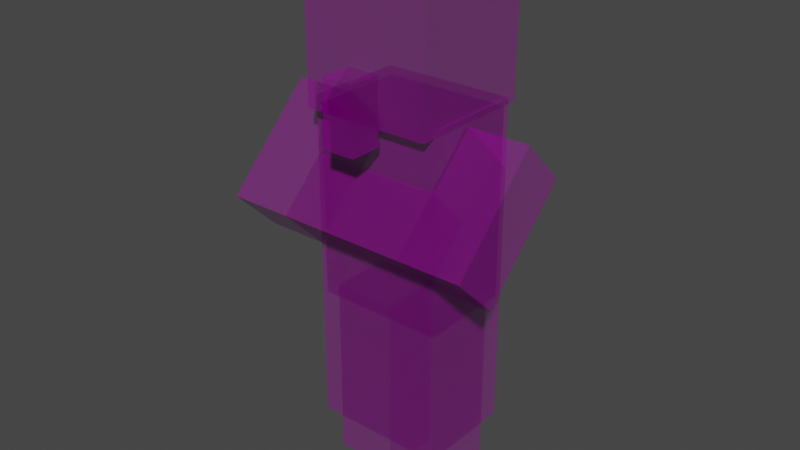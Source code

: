 # Source: testificate.blend  (saved by Blender 2.80.74; exported with 4.5.12 LTS)
import bpy
from mathutils import Matrix  # noqa: F401  (used for matrix-valued properties, if any)

bpy.ops.wm.read_factory_settings(use_empty=True)
scene = bpy.context.scene
scene.name = 'Scene'

# ---- collections
col_collection = bpy.data.collections.new('Collection'); scene.collection.children.link(col_collection)

# ---- images (referenced by path relative to the original .blend; pixels are not part of the script)
import os
ASSET_DIR = os.environ.get("B2B_ASSET_DIR", "")  # directory of the original .blend (textures are referenced by path, not embedded)
HERE = os.path.dirname(os.path.abspath(__file__))  # packed textures are extracted next to this script under _unpacked/

def load_image(name, relpath, width, height, colorspace="sRGB"):
    """Load a texture the original file referenced (path relative to the .blend, or extracted next to this script)."""
    p = next((c for c in (os.path.join(HERE, relpath), os.path.join(ASSET_DIR, relpath)) if relpath and os.path.exists(c)), "")
    if p:
        img = bpy.data.images.load(p, check_existing=True)
        img.name = name
    else:  # same state as the original file: an image datablock whose file is absent (Cycles renders it pink)
        img = bpy.data.images.new(name, width, height)
        img.source = "FILE"
        img.filepath = "//" + (relpath or name)
    img.colorspace_settings.name = colorspace
    return img
img_map__1 = load_image('Map #1', 'source/farmer.png', 1024, 1024, 'sRGB')
img_map__4 = load_image('Map #4', 'source/villager_opacity.png', 1024, 1024, 'sRGB')

# ---- materials (node trees are filled in below, after node groups)
mat_villager = bpy.data.materials.new('Villager')
mat_villager.use_transparent_shadow = False
mat_villager.diffuse_color = (0.5882, 0.5882, 0.5882, 1.0)
mat_villager.roughness = 0.8586
mat_villager.specular_intensity = 0.0
mat_villager.metallic = 1.0

# ---- material node trees
mat_villager.use_nodes = True; mat_villager.node_tree.nodes.clear()
_N = mat_villager.node_tree.nodes; _L = mat_villager.node_tree.links
n0 = _N.new('ShaderNodeOutputMaterial'); n0.name = 'Material Output'; n0.location = (300, 300)
n1 = _N.new('ShaderNodeBsdfPrincipled'); n1.name = 'Principled BSDF'; n1.location = (10, 300)
n1.distribution = 'GGX'
n1.subsurface_method = 'BURLEY'
n1.inputs[1].default_value = 1.0
n1.inputs[2].default_value = 0.8586
n1.inputs[3].default_value = 1.45
n1.inputs[13].default_value = 0.0
n1.inputs[27].default_value = (0.0, 0.0, 0.0, 1.0)
n1.inputs[28].default_value = 1.0
n2 = _N.new('ShaderNodeNormalMap'); n2.name = 'Normal Map'; n2.location = (-300, -300)
n2.label = 'Normal/Map'
n2.inputs[0].default_value = 0.14
n3 = _N.new('ShaderNodeTexImage'); n3.name = 'Image Texture'; n3.location = (-300, 600)
n3.image = img_map__1
n4 = _N.new('ShaderNodeTexImage'); n4.name = 'Image Texture.001'; n4.location = (-300, 0)
n4.image = img_map__4
_L.new(n1.outputs[0], n0.inputs[0])
_L.new(n2.outputs[0], n1.inputs[5])
_L.new(n3.outputs[0], n1.inputs[0])
_L.new(n4.outputs[0], n1.inputs[4])
n0.is_active_output = True

# ---- world
world_world = bpy.data.worlds.new('World'); scene.world = world_world
world_world.use_nodes = True; world_world.node_tree.nodes.clear()
_N = world_world.node_tree.nodes; _L = world_world.node_tree.links
n0 = _N.new('ShaderNodeOutputWorld'); n0.name = 'World Output'; n0.location = (300, 300)
n1 = _N.new('ShaderNodeBackground'); n1.name = 'Background'; n1.location = (10, 300)
n1.inputs[0].default_value = (0.05088, 0.05088, 0.05088, 1.0)
_L.new(n1.outputs[0], n0.inputs[0])
n0.is_active_output = True
world_world.color = (0.05088, 0.05088, 0.05088)
world_world.use_sun_shadow = False
world_world.sun_shadow_jitter_overblur = 0.0

# ---- meshes
me_mesh = bpy.data.meshes.new('Mesh')
me_mesh.from_pydata([(-4.0, -4.0, 0.0), (4.0, -4.0, 0.0), (-4.0, 4.0, 0.0), (4.0, 4.0, 0.0), (-4.0, -4.0, 10.0), (4.0, -4.0, 10.0), (-4.0, 4.0, 10.0), (4.0, 4.0, 10.0), (-4.194, 3.145, -20.48), (4.194, 3.145, -20.48), (-4.194, 3.145, 0.4838), (4.194, 3.145, 0.4838), (-4.194, -3.145, -20.48), (4.194, -3.145, -20.48), (-4.194, -3.145, 0.4838), (4.194, -3.145, 0.4838), (-8.0, -3.281, -8.598), (-4.0, -3.281, -8.598), (-8.0, 2.376, -2.941), (-4.0, 2.376, -2.941), (-8.0, -6.109, -5.77), (-4.0, -6.109, -5.77), (-8.0, -0.4526, -0.113), (-4.0, -0.4526, -0.113), (-4.0, -3.281, -8.598), (4.0, -3.281, -8.598), (-4.0, -0.4526, -5.77), (4.0, -0.4526, -5.77), (-4.0, -6.109, -5.77), (4.0, -6.109, -5.77), (-4.0, -3.281, -2.941), (4.0, -3.281, -2.941), (4.0, -3.281, -8.598), (8.0, -3.281, -8.598), (4.0, 2.376, -2.941), (8.0, 2.376, -2.941), (4.0, -6.109, -5.77), (8.0, -6.109, -5.77), (4.0, -0.4526, -0.113), (8.0, -0.4526, -0.113), (0.0, -2.0, -24.0), (4.0, -2.0, -24.0), (0.0, 2.0, -24.0), (4.0, 2.0, -24.0), (0.0, -2.0, -12.0), (4.0, -2.0, -12.0), (0.0, 2.0, -12.0), (4.0, 2.0, -12.0), (-4.0, -2.0, -24.0), (0.0, -2.0, -24.0), (-4.0, 2.0, -24.0), (0.0, 2.0, -24.0), (-4.0, -2.0, -12.0), (0.0, -2.0, -12.0), (-4.0, 2.0, -12.0), (0.0, 2.0, -12.0), (-4.0, -3.0, -12.0), (4.0, -3.0, -12.0), (-4.0, 3.0, -12.0), (4.0, 3.0, -12.0), (-4.0, -3.0, 0.0), (4.0, -3.0, 0.0), (-4.0, 3.0, 0.0), (4.0, 3.0, 0.0), (-1.0, -6.0, -1.0), (1.0, -6.0, -1.0), (-1.0, -4.0, -1.0), (1.0, -4.0, -1.0), (-1.0, -6.0, 3.0), (1.0, -6.0, 3.0), (-1.0, -4.0, 3.0), (1.0, -4.0, 3.0)], [], [(0, 2, 3, 1), (4, 5, 7, 6), (0, 1, 5, 4), (1, 3, 7, 5), (3, 2, 6, 7), (2, 0, 4, 6), (8, 10, 11, 9), (12, 13, 15, 14), (8, 9, 13, 12), (9, 11, 15, 13), (11, 10, 14, 15), (10, 8, 12, 14), (16, 18, 19, 17), (20, 21, 23, 22), (16, 17, 21, 20), (17, 19, 23, 21), (19, 18, 22, 23), (18, 16, 20, 22), (24, 26, 27, 25), (28, 29, 31, 30), (24, 25, 29, 28), (25, 27, 31, 29), (27, 26, 30, 31), (26, 24, 28, 30), (32, 34, 35, 33), (36, 37, 39, 38), (32, 33, 37, 36), (33, 35, 39, 37), (35, 34, 38, 39), (34, 32, 36, 38), (40, 42, 43, 41), (44, 45, 47, 46), (40, 41, 45, 44), (41, 43, 47, 45), (43, 42, 46, 47), (42, 40, 44, 46), (48, 50, 51, 49), (52, 53, 55, 54), (48, 49, 53, 52), (49, 51, 55, 53), (51, 50, 54, 55), (50, 48, 52, 54), (56, 58, 59, 57), (60, 61, 63, 62), (56, 57, 61, 60), (57, 59, 63, 61), (59, 58, 62, 63), (58, 56, 60, 62), (64, 66, 67, 65), (68, 69, 71, 70), (64, 65, 69, 68), (65, 67, 71, 69), (67, 66, 70, 71), (66, 64, 68, 70)])
me_mesh.polygons.foreach_set('use_smooth', [True] * 54)
_k = set([(0, 1), (0, 2), (0, 4), (1, 3), (1, 5), (2, 3), (2, 6), (3, 7), (4, 5), (4, 6), (5, 7), (6, 7), (8, 9), (8, 10), (8, 12), (9, 11), (9, 13), (10, 11), (10, 14), (11, 15), (12, 13), (12, 14), (13, 15), (14, 15), (16, 17), (16, 18), (16, 20), (17, 19), (17, 21), (18, 19), (18, 22), (19, 23), (20, 21), (20, 22), (21, 23), (22, 23), (24, 25), (24, 26), (24, 28), (25, 27), (25, 29), (26, 27), (26, 30), (27, 31), (28, 29), (28, 30), (29, 31), (30, 31), (32, 33), (32, 34), (32, 36), (33, 35), (33, 37), (34, 35), (34, 38), (35, 39), (36, 37), (36, 38), (37, 39), (38, 39), (40, 41), (40, 42), (40, 44), (41, 43), (41, 45), (42, 43), (42, 46), (43, 47), (44, 45), (44, 46), (45, 47), (46, 47), (48, 49), (48, 50), (48, 52), (49, 51), (49, 53), (50, 51), (50, 54), (51, 55), (52, 53), (52, 54), (53, 55), (54, 55), (56, 57), (56, 58), (56, 60), (57, 59), (57, 61), (58, 59), (58, 62), (59, 63), (60, 61), (60, 62), (61, 63), (62, 63), (64, 65), (64, 66), (64, 68), (65, 67), (65, 69), (66, 67), (66, 70), (67, 71), (68, 69), (68, 70), (69, 71), (70, 71)])
me_mesh.attributes.new('sharp_edge', 'BOOLEAN', 'EDGE').data.foreach_set('value', [ (min(e.vertices), max(e.vertices)) in _k for e in me_mesh.edges])
_uv = me_mesh.uv_layers.new(name='UVChannel_1')
_uv.uv.foreach_set('vector', [0.25, 0.875, 0.25, 1.0, 0.375, 1.0, 0.375, 0.875, 0.125, 0.875, 0.25, 0.875, 0.25, 1.0, 0.125, 1.0, 0.125, 0.719, 0.25, 0.719, 0.25, 0.875, 0.125, 0.875, 0.25, 0.719, 0.375, 0.719, 0.375, 0.875, 0.25, 0.875, 0.375, 0.719, 0.5, 0.719, 0.5, 0.875, 0.375, 0.875, 0.0, 0.719, 0.125, 0.719, 0.125, 0.875, 0.0, 0.875, 0.4375, 0.0, 0.4375, 0.3125, 0.3125, 0.3125, 0.3125, 0.0, 0.09391, 0.0, 0.2185, -2.98e-08, 0.2185, 0.3125, 0.09391, 0.3125, 0.2185, 0.4063, 0.3125, 0.4063, 0.3125, 0.3125, 0.2185, 0.3125, 0.3125, 0.0, 0.3125, 0.3125, 0.2185, 0.3125, 0.2185, -2.98e-08, 0.2185, 0.4063, 0.09391, 0.4063, 0.09391, 0.3125, 0.2185, 0.3125, 7.451e-09, 0.3125, 0.0, 0.0, 0.09391, 0.0, 0.09391, 0.3125, 0.9375, 0.4687, 0.9375, 0.5938, 0.875, 0.5938, 0.875, 0.4687, 0.75, 0.4687, 0.8125, 0.4687, 0.8125, 0.5938, 0.75, 0.5938, 0.8125, 0.65, 0.875, 0.65, 0.875, 0.5938, 0.8125, 0.5938, 0.875, 0.4687, 0.875, 0.5938, 0.8125, 0.5938, 0.8125, 0.4687, 0.8125, 0.65, 0.75, 0.65, 0.75, 0.5938, 0.8125, 0.5938, 0.6875, 0.5938, 0.6875, 0.4687, 0.75, 0.4687, 0.75, 0.5938, 1.0, 0.2814, 1.0, 0.3437, 0.875, 0.3437, 0.875, 0.2814, 0.6875, 0.2814, 0.8125, 0.2814, 0.8125, 0.3437, 0.6875, 0.3437, 0.8125, 0.4, 0.9375, 0.4, 0.9375, 0.3437, 0.8125, 0.3437, 0.875, 0.2814, 0.875, 0.3437, 0.8125, 0.3437, 0.8125, 0.2814, 0.8125, 0.4, 0.6875, 0.4, 0.6875, 0.3437, 0.8125, 0.3437, 0.625, 0.3437, 0.625, 0.2814, 0.6875, 0.2814, 0.6875, 0.3437, 0.9375, 0.4687, 0.9375, 0.5938, 0.875, 0.5938, 0.875, 0.4687, 0.75, 0.4687, 0.8125, 0.4687, 0.8125, 0.5938, 0.75, 0.5938, 0.8125, 0.65, 0.875, 0.65, 0.875, 0.5938, 0.8125, 0.5938, 0.875, 0.4687, 0.875, 0.5938, 0.8125, 0.5938, 0.8125, 0.4687, 0.8125, 0.65, 0.75, 0.65, 0.75, 0.5938, 0.8125, 0.5938, 0.6875, 0.5938, 0.6875, 0.4687, 0.75, 0.4687, 0.75, 0.5938, 0.125, 0.5937, 0.125, 0.656, 0.1875, 0.656, 0.1875, 0.5937, 0.0625, 0.5937, 0.125, 0.5937, 0.125, 0.656, 0.0625, 0.656, 0.0625, 0.4064, 0.125, 0.4064, 0.125, 0.5937, 0.0625, 0.5937, 0.125, 0.4064, 0.1875, 0.4064, 0.1875, 0.5937, 0.125, 0.5937, 0.1875, 0.4064, 0.25, 0.4064, 0.25, 0.5937, 0.1875, 0.5937, 0.0, 0.4064, 0.0625, 0.4064, 0.0625, 0.5937, 0.0, 0.5937, 0.125, 0.5937, 0.125, 0.656, 0.1875, 0.656, 0.1875, 0.5937, 0.0625, 0.5937, 0.125, 0.5937, 0.125, 0.656, 0.0625, 0.656, 0.0625, 0.4064, 0.125, 0.4064, 0.125, 0.5937, 0.0625, 0.5937, 0.125, 0.4064, 0.1875, 0.4064, 0.1875, 0.5937, 0.125, 0.5937, 0.1875, 0.4064, 0.25, 0.4064, 0.25, 0.5937, 0.1875, 0.5937, 0.0, 0.4064, 0.0625, 0.4064, 0.0625, 0.5937, 0.0, 0.5937, 0.4687, 0.5938, 0.4687, 0.6875, 0.625, 0.6875, 0.6249, 0.5938, 0.3438, 0.5938, 0.4687, 0.5938, 0.4687, 0.6875, 0.3438, 0.6875, 0.3438, 0.4062, 0.4687, 0.4062, 0.4687, 0.5938, 0.3438, 0.5938, 0.4687, 0.4062, 0.5625, 0.4062, 0.5625, 0.5938, 0.4687, 0.5938, 0.5625, 0.4062, 0.6875, 0.4062, 0.6875, 0.5938, 0.5625, 0.5938, 0.25, 0.4062, 0.3438, 0.4062, 0.3438, 0.5938, 0.25, 0.5938, 0.4375, 0.9687, 0.4375, 1.0, 0.4688, 1.0, 0.4688, 0.9687, 0.4063, 0.9687, 0.4375, 0.9687, 0.4375, 1.0, 0.4063, 1.0, 0.4063, 0.9064, 0.4375, 0.9064, 0.4375, 0.9687, 0.4063, 0.9687, 0.4375, 0.9064, 0.4688, 0.9064, 0.4688, 0.9687, 0.4375, 0.9687, 0.4688, 0.9064, 0.5, 0.9064, 0.5, 0.9687, 0.4688, 0.9687, 0.375, 0.9064, 0.4063, 0.9064, 0.4063, 0.9687, 0.375, 0.9687])
me_mesh.materials.append(mat_villager)
me_mesh.use_remesh_preserve_volume = False
me_mesh.use_remesh_preserve_attributes = False
me_mesh.use_mirror_vertex_groups = False
me_mesh.update()
me_mesh.normals_split_custom_set([tuple(v) for v in zip(*[iter([0.0, 0.0, -1.0, 0.0, 0.0, -1.0, 0.0, 0.0, -1.0, 0.0, 0.0, -1.0, 0.0, 0.0, 1.0, 0.0, 0.0, 1.0, 0.0, 0.0, 1.0, 0.0, 0.0, 1.0, 0.0, -1.0, 0.0, 0.0, -1.0, 0.0, 0.0, -1.0, 0.0, 0.0, -1.0, 0.0, 1.0, 0.0, 0.0, 1.0, 0.0, 0.0, 1.0, 0.0, 0.0, 1.0, 0.0, 0.0, 0.0, 1.0, 0.0, 0.0, 1.0, 0.0, 0.0, 1.0, 0.0, 0.0, 1.0, 0.0, -1.0, 0.0, 0.0, -1.0, 0.0, 0.0, -1.0, 0.0, 0.0, -1.0, 0.0, 0.0, 0.0, 1.0, 1.627e-07, 0.0, 1.0, 1.627e-07, 0.0, 1.0, 1.627e-07, 0.0, 1.0, 1.627e-07, 0.0, -1.0, -1.844e-07, 0.0, -1.0, -1.844e-07, 0.0, -1.0, -1.844e-07, 0.0, -1.0, -1.844e-07, 0.0, 0.0, -1.0, 0.0, 0.0, -1.0, 0.0, 0.0, -1.0, 0.0, 0.0, -1.0, 1.0, 0.0, 0.0, 1.0, 0.0, 0.0, 1.0, 0.0, 0.0, 1.0, 0.0, 0.0, 0.0, -1.516e-07, 1.0, 0.0, -1.516e-07, 1.0, 0.0, -1.516e-07, 1.0, 0.0, -1.516e-07, 1.0, -1.0, 0.0, 0.0, -1.0, 0.0, 0.0, -1.0, 0.0, 0.0, -1.0, 0.0, 0.0, 0.0, 0.7071, -0.7071, 0.0, 0.7071, -0.7071, 0.0, 0.7071, -0.7071, 0.0, 0.7071, -0.7071, 0.0, -0.7071, 0.7071, 0.0, -0.7071, 0.7071, 0.0, -0.7071, 0.7071, 0.0, -0.7071, 0.7071, 0.0, -0.7071, -0.7071, 0.0, -0.7071, -0.7071, 0.0, -0.7071, -0.7071, 0.0, -0.7071, -0.7071, 1.0, 0.0, 0.0, 1.0, 0.0, 0.0, 1.0, 0.0, 0.0, 1.0, 0.0, 0.0, 0.0, 0.7071, 0.7071, 0.0, 0.7071, 0.7071, 0.0, 0.7071, 0.7071, 0.0, 0.7071, 0.7071, -1.0, 0.0, 0.0, -1.0, 0.0, 0.0, -1.0, 0.0, 0.0, -1.0, 0.0, 0.0, 0.0, 0.7071, -0.7071, 0.0, 0.7071, -0.7071, 0.0, 0.7071, -0.7071, 0.0, 0.7071, -0.7071, 0.0, -0.7071, 0.7071, 0.0, -0.7071, 0.7071, 0.0, -0.7071, 0.7071, 0.0, -0.7071, 0.7071, 0.0, -0.7071, -0.7071, 0.0, -0.7071, -0.7071, 0.0, -0.7071, -0.7071, 0.0, -0.7071, -0.7071, 1.0, 0.0, 0.0, 1.0, 0.0, 0.0, 1.0, 0.0, 0.0, 1.0, 0.0, 0.0, 0.0, 0.7071, 0.7071, 0.0, 0.7071, 0.7071, 0.0, 0.7071, 0.7071, 0.0, 0.7071, 0.7071, -1.0, 0.0, 0.0, -1.0, 0.0, 0.0, -1.0, 0.0, 0.0, -1.0, 0.0, 0.0, 0.0, 0.7071, -0.7071, 0.0, 0.7071, -0.7071, 0.0, 0.7071, -0.7071, 0.0, 0.7071, -0.7071, 0.0, -0.7071, 0.7071, 0.0, -0.7071, 0.7071, 0.0, -0.7071, 0.7071, 0.0, -0.7071, 0.7071, 0.0, -0.7071, -0.7071, 0.0, -0.7071, -0.7071, 0.0, -0.7071, -0.7071, 0.0, -0.7071, -0.7071, 1.0, 0.0, 0.0, 1.0, 0.0, 0.0, 1.0, 0.0, 0.0, 1.0, 0.0, 0.0, 0.0, 0.7071, 0.7071, 0.0, 0.7071, 0.7071, 0.0, 0.7071, 0.7071, 0.0, 0.7071, 0.7071, -1.0, 0.0, 0.0, -1.0, 0.0, 0.0, -1.0, 0.0, 0.0, -1.0, 0.0, 0.0, 0.0, 0.0, -1.0, 0.0, 0.0, -1.0, 0.0, 0.0, -1.0, 0.0, 0.0, -1.0, 0.0, 0.0, 1.0, 0.0, 0.0, 1.0, 0.0, 0.0, 1.0, 0.0, 0.0, 1.0, 0.0, -1.0, 0.0, 0.0, -1.0, 0.0, 0.0, -1.0, 0.0, 0.0, -1.0, 0.0, 1.0, 0.0, 0.0, 1.0, 0.0, 0.0, 1.0, 0.0, 0.0, 1.0, 0.0, 0.0, 0.0, 1.0, 0.0, 0.0, 1.0, 0.0, 0.0, 1.0, 0.0, 0.0, 1.0, 0.0, -1.0, 0.0, 0.0, -1.0, 0.0, 0.0, -1.0, 0.0, 0.0, -1.0, 0.0, 0.0, 0.0, 0.0, -1.0, 0.0, 0.0, -1.0, 0.0, 0.0, -1.0, 0.0, 0.0, -1.0, 0.0, 0.0, 1.0, 0.0, 0.0, 1.0, 0.0, 0.0, 1.0, 0.0, 0.0, 1.0, 0.0, -1.0, 0.0, 0.0, -1.0, 0.0, 0.0, -1.0, 0.0, 0.0, -1.0, 0.0, 1.0, 0.0, 0.0, 1.0, 0.0, 0.0, 1.0, 0.0, 0.0, 1.0, 0.0, 0.0, 0.0, 1.0, 0.0, 0.0, 1.0, 0.0, 0.0, 1.0, 0.0, 0.0, 1.0, 0.0, -1.0, 0.0, 0.0, -1.0, 0.0, 0.0, -1.0, 0.0, 0.0, -1.0, 0.0, 0.0, 0.0, 0.0, -1.0, 0.0, 0.0, -1.0, 0.0, 0.0, -1.0, 0.0, 0.0, -1.0, 0.0, 0.0, 1.0, 0.0, 0.0, 1.0, 0.0, 0.0, 1.0, 0.0, 0.0, 1.0, 0.0, -1.0, 0.0, 0.0, -1.0, 0.0, 0.0, -1.0, 0.0, 0.0, -1.0, 0.0, 1.0, 0.0, 0.0, 1.0, 0.0, 0.0, 1.0, 0.0, 0.0, 1.0, 0.0, 0.0, 0.0, 1.0, 0.0, 0.0, 1.0, 0.0, 0.0, 1.0, 0.0, 0.0, 1.0, 0.0, -1.0, 0.0, 0.0, -1.0, 0.0, 0.0, -1.0, 0.0, 0.0, -1.0, 0.0, 0.0, 0.0, 0.0, -1.0, 0.0, 0.0, -1.0, 0.0, 0.0, -1.0, 0.0, 0.0, -1.0, 0.0, 0.0, 1.0, 0.0, 0.0, 1.0, 0.0, 0.0, 1.0, 0.0, 0.0, 1.0, 0.0, -1.0, 0.0, 0.0, -1.0, 0.0, 0.0, -1.0, 0.0, 0.0, -1.0, 0.0, 1.0, 0.0, 0.0, 1.0, 0.0, 0.0, 1.0, 0.0, 0.0, 1.0, 0.0, 0.0, 0.0, 1.0, 0.0, 0.0, 1.0, 0.0, 0.0, 1.0, 0.0, 0.0, 1.0, 0.0, -1.0, 0.0, 0.0, -1.0, 0.0, 0.0, -1.0, 0.0, 0.0, -1.0, 0.0, 0.0])] * 3)])
arm_metarig = bpy.data.armatures.new('metarig')  # bones are not reproduced

# ---- objects
ob_villager = bpy.data.objects.new('Villager', me_mesh)
ob_metarig = bpy.data.objects.new('metarig', arm_metarig)

# ---- transforms, parenting, visibility, modifiers, constraints
ob_villager.parent = ob_metarig
ob_villager.location = (0.0, -5.551e-09, 1.522)
ob_villager.scale = (0.06329, 0.06329, 0.06329)
ob_villager.color = (0.8, 0.8, 0.8, 1.0)
ob_villager.lineart.crease_threshold = 0.0
_vg = ob_villager.vertex_groups.new(name='spine')
_vg = ob_villager.vertex_groups.new(name='spine.001')
_vg = ob_villager.vertex_groups.new(name='spine.002')
_vg = ob_villager.vertex_groups.new(name='spine.003')
_vg = ob_villager.vertex_groups.new(name='spine.004')
_vg = ob_villager.vertex_groups.new(name='spine.005')
_vg = ob_villager.vertex_groups.new(name='spine.006')
for _i, _w in zip([0, 1, 2, 3, 4, 5, 6, 7, 60, 64, 65, 66, 67, 68, 69, 70, 71], [1.0, 1.0, 1.0, 1.0, 1.0, 1.0, 1.0, 1.0, 0.000309, 0.994, 0.9109, 0.9727, 0.8216, 0.9983, 0.9935, 0.9988, 0.9718]): _vg.add([_i], _w, 'REPLACE')
_vg = ob_villager.vertex_groups.new(name='shoulder.L')
_vg = ob_villager.vertex_groups.new(name='upper_arm.L')
for _i, _w in zip([32, 33, 34, 35, 36, 37, 38, 39], [0.0292, 0.4991, 0.9242, 0.9582, 0.1519, 0.7797, 0.9552, 0.9898]): _vg.add([_i], _w, 'REPLACE')
_vg = ob_villager.vertex_groups.new(name='forearm.L')
for _i, _w in zip([25, 27, 28, 29, 30, 31, 32, 33, 34, 35, 36, 37, 38], [0.9204, 0.1775, 0.03327, 0.866, 0.03462, 0.4533, 0.9604, 0.5009, 0.07582, 0.03356, 0.8481, 0.2203, 0.03952]): _vg.add([_i], _w, 'REPLACE')
_vg = ob_villager.vertex_groups.new(name='hand.L')
for _i, _w in zip([29, 36], [0.492, 0.492]): _vg.add([_i], _w, 'REPLACE')
_vg = ob_villager.vertex_groups.new(name='shoulder.R')
_vg.add([64, 65, 66, 67, 68, 69, 70, 71], 1.0, 'REPLACE')
_vg = ob_villager.vertex_groups.new(name='upper_arm.R')
for _i, _w in zip([16, 17, 18, 19, 20, 21, 22, 23], [0.5009, 0.05609, 0.9566, 0.925, 0.8157, 0.1807, 0.9893, 0.9635]): _vg.add([_i], _w, 'REPLACE')
_vg = ob_villager.vertex_groups.new(name='forearm.R')
for _i, _w in zip([16, 17, 18, 19, 20, 21, 23, 24, 25, 26, 27, 28, 29, 30, 31], [0.4991, 0.9439, 0.03689, 0.07496, 0.1843, 0.8193, 0.02302, 0.9467, 0.001154, 0.1475, 0.007539, 0.9259, 0.06838, 0.7475, 0.1484]): _vg.add([_i], _w, 'REPLACE')
_vg = ob_villager.vertex_groups.new(name='hand.R')
for _i, _w in zip([20], [0.2784]): _vg.add([_i], _w, 'REPLACE')
_vg = ob_villager.vertex_groups.new(name='breast.L')
for _i, _w in zip([56, 57, 59, 60, 61, 62, 63], [0.09107, 0.226, 0.06699, 0.03382, 0.9406, 0.04663, 0.9199]): _vg.add([_i], _w, 'REPLACE')
_vg = ob_villager.vertex_groups.new(name='breast.R')
for _i, _w in zip([56, 57, 58, 60, 61, 62, 63], [0.2242, 0.09114, 0.06292, 0.9419, 0.03574, 0.9259, 0.0525]): _vg.add([_i], _w, 'REPLACE')
_vg = ob_villager.vertex_groups.new(name='pelvis.L')
for _i, _w in zip([25, 27, 29, 30, 31], [0.05019, 0.752, 0.05717, 0.01168, 0.3512]): _vg.add([_i], _w, 'REPLACE')
_vg = ob_villager.vertex_groups.new(name='pelvis.R')
for _i, _w in zip([24, 26, 27, 28, 30, 31], [0.02205, 0.8179, 0.03344, 0.002474, 0.1794, 0.04426]): _vg.add([_i], _w, 'REPLACE')
_vg = ob_villager.vertex_groups.new(name='thigh.L')
for _i, _w in zip([44, 45, 46, 47, 56, 57, 58, 59], [0.9768, 0.9689, 0.9752, 0.9627, 0.2012, 0.4751, 0.08502, 0.8223]): _vg.add([_i], _w, 'REPLACE')
_vg = ob_villager.vertex_groups.new(name='shin.L')
_vg = ob_villager.vertex_groups.new(name='foot.L')
for _i, _w in zip([40, 41, 42, 43], [0.9214, 0.8885, 0.0503, 0.09381]): _vg.add([_i], _w, 'REPLACE')
_vg = ob_villager.vertex_groups.new(name='toe.L')
_vg = ob_villager.vertex_groups.new(name='heel.02.L')
for _i, _w in zip([40, 41, 42, 43, 47], [0.06638, 0.0928, 0.9401, 0.8874, 0.009797]): _vg.add([_i], _w, 'REPLACE')
_vg = ob_villager.vertex_groups.new(name='thigh.R')
for _i, _w in zip([48, 52, 53, 54, 55, 56, 57, 58, 59], [0.001033, 0.9683, 0.9796, 0.9653, 0.9699, 0.4835, 0.2077, 0.8349, 0.09249]): _vg.add([_i], _w, 'REPLACE')
_vg = ob_villager.vertex_groups.new(name='shin.R')
_vg = ob_villager.vertex_groups.new(name='foot.R')
for _i, _w in zip([48, 49, 50], [0.7155, 0.01519, 0.05734]): _vg.add([_i], _w, 'REPLACE')
_vg = ob_villager.vertex_groups.new(name='toe.R')
for _i, _w in zip([48, 49, 51], [0.1269, 0.9101, 0.05008]): _vg.add([_i], _w, 'REPLACE')
_vg = ob_villager.vertex_groups.new(name='heel.02.R')
for _i, _w in zip([48, 49, 50, 51, 54, 55], [0.132, 0.04656, 0.9129, 0.935, 0.007033, 0.001463]): _vg.add([_i], _w, 'REPLACE')
_m = ob_villager.modifiers.new('Armature', 'ARMATURE')
_m.object = ob_metarig
ob_metarig.location = (0.0, 0.0, 0.0)
ob_metarig.show_in_front = True
ob_metarig.lineart.crease_threshold = 0.0

# ---- collection membership
col_collection.objects.link(ob_villager)
col_collection.objects.link(ob_metarig)

# ---- scene / render settings (as saved in the file)
scene.frame_start = 1; scene.frame_end = 250; scene.frame_set(1)
scene.render.engine = 'BLENDER_EEVEE_NEXT'
scene.render.fps = 30
scene.cycles.use_denoising = False
scene.cycles.samples = 128
scene.cycles.sampling_pattern = 'TABULATED_SOBOL'
scene.cycles.use_adaptive_sampling = False
scene.cycles.use_light_tree = False
scene.view_settings.view_transform = 'Filmic'
bpy.context.view_layer.update()

# ---- added for rendering (the .blend has no active camera and no usable light): camera, sun
cam_auto = bpy.data.cameras.new('AutoCamera')
cam_auto.lens = 50.0
cam_auto.sensor_width = 36.0
cam_auto.clip_end = 1000.0
ob_auto_camera = bpy.data.objects.new('AutoCamera', cam_auto)
scene.collection.objects.link(ob_auto_camera)
ob_auto_camera.location = (2.27867, -2.80115, 2.90184)
ob_auto_camera.rotation_euler = (1.09748, -7.21219e-08, 0.694738)
scene.camera = ob_auto_camera
light_auto_sun = bpy.data.lights.new('AutoSun', 'SUN')
light_auto_sun.energy = 3.0
light_auto_sun.angle = 0.0523599
ob_auto_sun = bpy.data.objects.new('AutoSun', light_auto_sun)
scene.collection.objects.link(ob_auto_sun)
ob_auto_sun.rotation_euler = (0.872665, 0.174533, 0.523599)
bpy.context.view_layer.update()
